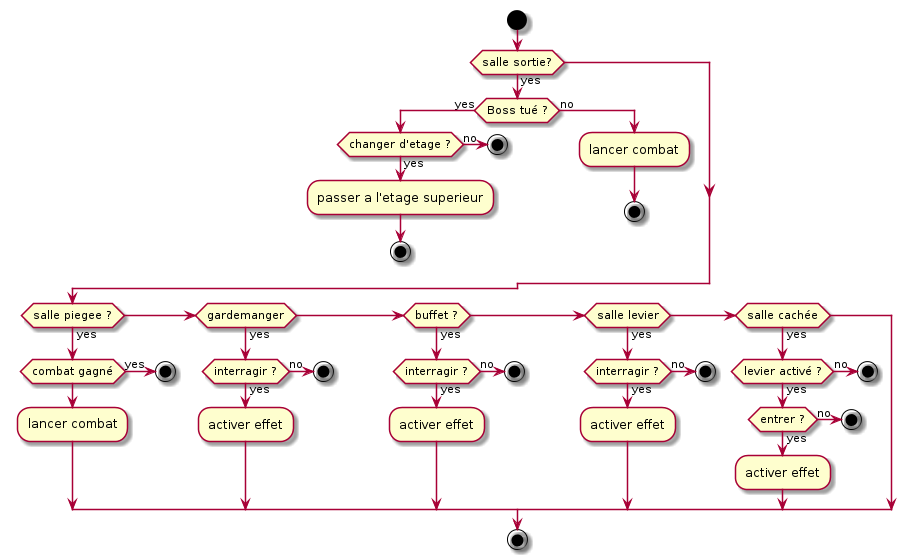

The diagram above was rendered by PlantUML. Its source (embedded in the PNG):
@startuml
start
if (salle sortie?) then (yes)
    if (Boss tué ?) then (yes)
        if (changer d'etage ?) then (yes)
            :passer a l'etage superieur;
            stop
        else (no)
            stop
        endif;
    else (no)
        :lancer combat;
        stop
    endif
endif

if (salle piegee ?) then (yes)
    if (combat gagné) then (yes)
        stop
    else
        :lancer combat;
    endif
elseif (gardemanger) then (yes)
    if (interragir ?) then (yes)
        :activer effet;
    else (no)
        stop
     endif
elseif (buffet ?) then (yes)
    if (interragir ?) then (yes)
        :activer effet;
    else (no)
        stop
     endif
elseif (salle levier) then (yes)
    if (interragir ?) then (yes)
        :activer effet;
    else (no)
        stop
     endif
elseif (salle cachée) then (yes)
    if (levier activé ?) then (yes)
        if (entrer ?) then (yes)
            :activer effet;
        else (no)
            stop
         endif
    else (no)
        stop
     endif
endif

stop

@enduml